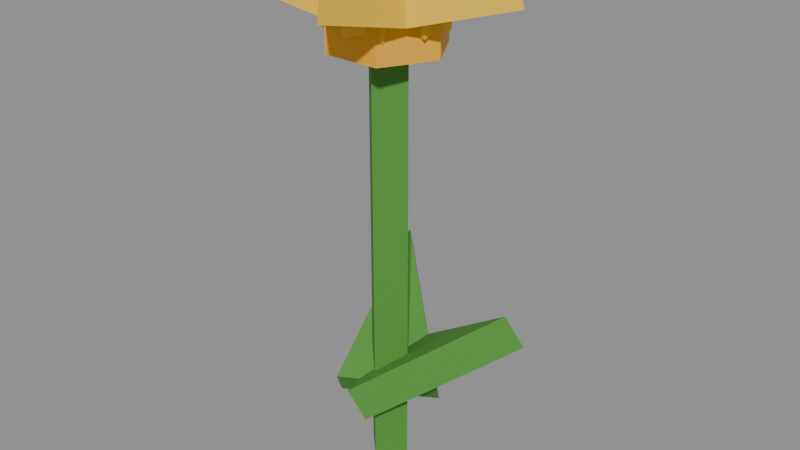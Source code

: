 # Source: flower_yellowA.blend  (saved by Blender 5.2.45; exported with 4.5.12 LTS)
import bpy
from mathutils import Matrix  # noqa: F401  (used for matrix-valued properties, if any)

bpy.ops.wm.read_factory_settings(use_empty=True)
scene = bpy.context.scene
scene.name = 'Scene'

# ---- collections
col_col_lowpoly = bpy.data.collections.new('COL_LowPoly'); scene.collection.children.link(col_col_lowpoly)

# ---- images (referenced by path relative to the original .blend; pixels are not part of the script)
import os
ASSET_DIR = os.environ.get("B2B_ASSET_DIR", "")  # directory of the original .blend (textures are referenced by path, not embedded)
HERE = os.path.dirname(os.path.abspath(__file__))  # packed textures are extracted next to this script under _unpacked/

def load_image(name, relpath, width, height, colorspace="sRGB"):
    """Load a texture the original file referenced (path relative to the .blend, or extracted next to this script)."""
    p = next((c for c in (os.path.join(HERE, relpath), os.path.join(ASSET_DIR, relpath)) if relpath and os.path.exists(c)), "")
    if p:
        img = bpy.data.images.load(p, check_existing=True)
        img.name = name
    else:  # same state as the original file: an image datablock whose file is absent (Cycles renders it pink)
        img = bpy.data.images.new(name, width, height)
        img.source = "FILE"
        img.filepath = "//" + (relpath or name)
    img.colorspace_settings.name = colorspace
    return img
img_flower_yellowa_basecolor = load_image('flower_yellowA_BaseColor', '_unpacked/flower_yellowA_BaseColor.08e64c2c.png', 128, 48, 'sRGB')
img_flower_yellowa_maskmap = load_image('flower_yellowA_MaskMap', '_unpacked/flower_yellowA_MaskMap.fb098898.png', 128, 48, 'Non-Color')

# ---- materials (node trees are filled in below, after node groups)
mat_m_flower_yellowa = bpy.data.materials.new('M_flower_yellowA')

# ---- material node trees
mat_m_flower_yellowa.use_nodes = True; mat_m_flower_yellowa.node_tree.nodes.clear()
_N = mat_m_flower_yellowa.node_tree.nodes; _L = mat_m_flower_yellowa.node_tree.links
n0 = _N.new('ShaderNodeBsdfPrincipled'); n0.name = 'Principled BSDF'; n0.location = (-200, 100)
n0.inputs[10].default_value = 0.005
n1 = _N.new('ShaderNodeOutputMaterial'); n1.name = 'Material Output'; n1.location = (200, 100)
n2 = _N.new('ShaderNodeTexImage'); n2.name = 'Image Texture'; n2.location = (0, 0)
n2.image = img_flower_yellowa_basecolor
n2.interpolation = 'Closest'
n3 = _N.new('ShaderNodeTexImage'); n3.name = 'Image Texture.001'; n3.location = (0, 0)
n3.image = img_flower_yellowa_maskmap
n3.interpolation = 'Closest'
n4 = _N.new('ShaderNodeSeparateColor'); n4.name = 'Separate Color'; n4.location = (0, 0)
n5 = _N.new('ShaderNodeMath'); n5.name = 'Math'; n5.location = (0, 0)
n5.operation = 'SUBTRACT'
n5.inputs[0].default_value = 1.0
_L.new(n0.outputs[0], n1.inputs[0])
_L.new(n2.outputs[0], n0.inputs[0])
_L.new(n3.outputs[0], n4.inputs[0])
_L.new(n4.outputs[0], n0.inputs[1])
_L.new(n3.outputs[1], n5.inputs[1])
_L.new(n5.outputs[0], n0.inputs[2])
n1.is_active_output = True

# ---- meshes
me_flower_yellowa = bpy.data.meshes.new('flower_yellowA')
me_flower_yellowa.from_pydata([(0.003388, 0.0, 0.0), (-0.004612, 0.008, 0.0), (-0.01261, 9.797e-19, 0.0), (-0.004612, -0.008, 0.0), (0.003388, 0.0, 0.15), (-0.004612, 0.008, 0.15), (-0.01261, 9.797e-19, 0.15), (-0.004612, -0.008, 0.15), (0.01539, 0.0, 0.15), (0.005388, 0.01732, 0.15), (-0.01461, 0.01732, 0.15), (-0.02461, 2.449e-18, 0.15), (-0.01461, -0.01732, 0.15), (0.005388, -0.01732, 0.15), (0.01539, 0.0, 0.165), (0.005388, 0.01732, 0.165), (-0.01461, 0.01732, 0.165), (-0.02461, 2.449e-18, 0.165), (-0.01461, -0.01732, 0.165), (0.005388, -0.01732, 0.165), (-0.004612, -0.02, 0.1575), (0.04368, -5.96e-10, 0.1704), (-0.004612, 0.02, 0.1575), (-0.007718, -0.02, 0.1691), (0.04058, 5.96e-10, 0.182), (-0.007718, 0.02, 0.1691), (0.01441, -0.00618, 0.1575), (0.01031, 0.04593, 0.1704), (-0.02363, 0.00618, 0.1575), (0.01345, -0.009134, 0.1691), (0.009353, 0.04298, 0.182), (-0.02459, 0.003227, 0.1691), (0.007144, 0.01618, 0.1575), (-0.04368, 0.02839, 0.1704), (-0.01637, -0.01618, 0.1575), (0.009656, 0.01435, 0.1691), (-0.04117, 0.02656, 0.182), (-0.01385, -0.01801, 0.1691), (-0.01637, 0.01618, 0.1575), (-0.04368, -0.02839, 0.1704), (0.007144, -0.01618, 0.1575), (-0.01385, 0.01801, 0.1691), (-0.04117, -0.02656, 0.182), (0.009656, -0.01435, 0.1691), (-0.02363, -0.00618, 0.1575), (0.01031, -0.04593, 0.1704), (0.01441, 0.00618, 0.1575), (-0.02459, -0.003227, 0.1691), (0.009353, -0.04298, 0.182), (0.01345, 0.009134, 0.1691), (0.01056, 0.008722, 0.0225), (-0.02911, 0.04261, 0.05691), (-0.01978, -0.008722, 0.0225), (0.01399, 0.002755, 0.03233), (-0.02568, 0.03664, 0.06674), (-0.01635, -0.01469, 0.03233), (-0.001053, -0.01713, 0.0225), (0.04351, 0.009995, 0.05691), (-0.008171, 0.01713, 0.0225), (-0.007792, -0.01853, 0.03233), (0.03677, 0.008595, 0.06674), (-0.01491, 0.01573, 0.03233)], [], [(0, 1, 5, 4), (1, 2, 6, 5), (2, 3, 7, 6), (3, 0, 4, 7), (3, 2, 1, 0), (4, 5, 6, 7), (8, 9, 15, 14), (9, 10, 16, 15), (10, 11, 17, 16), (11, 12, 18, 17), (12, 13, 19, 18), (13, 8, 14, 19), (13, 12, 11, 10, 9, 8), (14, 15, 16, 17, 18, 19), (20, 22, 21), (23, 24, 25), (20, 21, 24, 23), (21, 22, 25, 24), (22, 20, 23, 25), (26, 28, 27), (29, 30, 31), (26, 27, 30, 29), (27, 28, 31, 30), (28, 26, 29, 31), (32, 34, 33), (35, 36, 37), (32, 33, 36, 35), (33, 34, 37, 36), (34, 32, 35, 37), (38, 40, 39), (41, 42, 43), (38, 39, 42, 41), (39, 40, 43, 42), (40, 38, 41, 43), (44, 46, 45), (47, 48, 49), (44, 45, 48, 47), (45, 46, 49, 48), (46, 44, 47, 49), (50, 52, 51), (53, 54, 55), (50, 51, 54, 53), (51, 52, 55, 54), (52, 50, 53, 55), (56, 58, 57), (59, 60, 61), (56, 57, 60, 59), (57, 58, 61, 60), (58, 56, 59, 61)])
_uv = me_flower_yellowa.uv_layers.new(name='UVMap')
_uv.uv.foreach_set('vector', [0.4375, 0.8333, 0.4375, 0.8333, 0.4375, 0.8333, 0.4375, 0.8333, 0.4375, 0.8333, 0.4375, 0.8333, 0.4375, 0.8333, 0.4375, 0.8333, 0.4375, 0.8333, 0.4375, 0.8333, 0.4375, 0.8333, 0.4375, 0.8333, 0.4375, 0.8333, 0.4375, 0.8333, 0.4375, 0.8333, 0.4375, 0.8333, 0.4375, 0.8333, 0.4375, 0.8333, 0.4375, 0.8333, 0.4375, 0.8333, 0.4375, 0.8333, 0.4375, 0.8333, 0.4375, 0.8333, 0.4375, 0.8333, 0.1875, 0.5, 0.1875, 0.5, 0.1875, 0.5, 0.1875, 0.5, 0.1875, 0.5, 0.1875, 0.5, 0.1875, 0.5, 0.1875, 0.5, 0.1875, 0.5, 0.1875, 0.5, 0.1875, 0.5, 0.1875, 0.5, 0.1875, 0.5, 0.1875, 0.5, 0.1875, 0.5, 0.1875, 0.5, 0.1875, 0.5, 0.1875, 0.5, 0.1875, 0.5, 0.1875, 0.5, 0.1875, 0.5, 0.1875, 0.5, 0.1875, 0.5, 0.1875, 0.5, 0.1875, 0.5, 0.1875, 0.5, 0.1875, 0.5, 0.1875, 0.5, 0.1875, 0.5, 0.1875, 0.5, 0.1875, 0.5, 0.1875, 0.5, 0.1875, 0.5, 0.1875, 0.5, 0.1875, 0.5, 0.1875, 0.5, 0.9375, 0.8333, 0.9375, 0.8333, 0.9375, 0.8333, 0.9375, 0.8333, 0.9375, 0.8333, 0.9375, 0.8333, 0.9375, 0.8333, 0.9375, 0.8333, 0.9375, 0.8333, 0.9375, 0.8333, 0.9375, 0.8333, 0.9375, 0.8333, 0.9375, 0.8333, 0.9375, 0.8333, 0.9375, 0.8333, 0.9375, 0.8333, 0.9375, 0.8333, 0.9375, 0.8333, 0.9375, 0.8333, 0.9375, 0.8333, 0.9375, 0.8333, 0.9375, 0.8333, 0.9375, 0.8333, 0.9375, 0.8333, 0.9375, 0.8333, 0.9375, 0.8333, 0.9375, 0.8333, 0.9375, 0.8333, 0.9375, 0.8333, 0.9375, 0.8333, 0.9375, 0.8333, 0.9375, 0.8333, 0.9375, 0.8333, 0.9375, 0.8333, 0.9375, 0.8333, 0.9375, 0.8333, 0.9375, 0.8333, 0.9375, 0.8333, 0.9375, 0.8333, 0.9375, 0.8333, 0.9375, 0.8333, 0.9375, 0.8333, 0.9375, 0.8333, 0.9375, 0.8333, 0.9375, 0.8333, 0.9375, 0.8333, 0.9375, 0.8333, 0.9375, 0.8333, 0.9375, 0.8333, 0.9375, 0.8333, 0.9375, 0.8333, 0.9375, 0.8333, 0.9375, 0.8333, 0.9375, 0.8333, 0.9375, 0.8333, 0.9375, 0.8333, 0.9375, 0.8333, 0.9375, 0.8333, 0.9375, 0.8333, 0.9375, 0.8333, 0.9375, 0.8333, 0.9375, 0.8333, 0.9375, 0.8333, 0.9375, 0.8333, 0.9375, 0.8333, 0.9375, 0.8333, 0.9375, 0.8333, 0.9375, 0.8333, 0.9375, 0.8333, 0.9375, 0.8333, 0.9375, 0.8333, 0.9375, 0.8333, 0.9375, 0.8333, 0.9375, 0.8333, 0.9375, 0.8333, 0.9375, 0.8333, 0.9375, 0.8333, 0.9375, 0.8333, 0.9375, 0.8333, 0.9375, 0.8333, 0.9375, 0.8333, 0.9375, 0.8333, 0.9375, 0.8333, 0.9375, 0.8333, 0.9375, 0.8333, 0.9375, 0.8333, 0.9375, 0.8333, 0.9375, 0.8333, 0.9375, 0.8333, 0.9375, 0.8333, 0.4375, 0.8333, 0.4375, 0.8333, 0.4375, 0.8333, 0.4375, 0.8333, 0.4375, 0.8333, 0.4375, 0.8333, 0.4375, 0.8333, 0.4375, 0.8333, 0.4375, 0.8333, 0.4375, 0.8333, 0.4375, 0.8333, 0.4375, 0.8333, 0.4375, 0.8333, 0.4375, 0.8333, 0.4375, 0.8333, 0.4375, 0.8333, 0.4375, 0.8333, 0.4375, 0.8333, 0.4375, 0.8333, 0.4375, 0.8333, 0.4375, 0.8333, 0.4375, 0.8333, 0.4375, 0.8333, 0.4375, 0.8333, 0.4375, 0.8333, 0.4375, 0.8333, 0.4375, 0.8333, 0.4375, 0.8333, 0.4375, 0.8333, 0.4375, 0.8333, 0.4375, 0.8333, 0.4375, 0.8333, 0.4375, 0.8333, 0.4375, 0.8333, 0.4375, 0.8333, 0.4375, 0.8333])
me_flower_yellowa.materials.append(mat_m_flower_yellowa)
me_flower_yellowa.update()

# ---- objects
ob_flower_yellowa = bpy.data.objects.new('flower_yellowA', me_flower_yellowa)

# ---- transforms, parenting, visibility, modifiers, constraints
ob_flower_yellowa.location = (0.0, 0.0, 0.0)

# ---- collection membership
col_col_lowpoly.objects.link(ob_flower_yellowa)

# ---- scene / render settings (as saved in the file)
scene.frame_start = 1; scene.frame_end = 250; scene.frame_set(1)
scene.render.engine = 'BLENDER_EEVEE_NEXT'
scene.render.bake_bias = 0.0
scene.render.bake_samples = 0
scene.render.compositor_device = 'GPU'
scene.eevee.use_volume_custom_range = False
scene.eevee.fast_gi_thickness_near = 0.1
scene.eevee.fast_gi_thickness_far = 0.0
scene.eevee.ray_tracing_options.screen_trace_thickness = 0.1
bpy.context.view_layer.update()

# ---- added for rendering (the .blend has no active camera and no usable light): camera, sun + grey world if the file has none
cam_auto = bpy.data.cameras.new('AutoCamera')
cam_auto.lens = 50.0
cam_auto.sensor_width = 36.0
cam_auto.clip_end = 1000.0
ob_auto_camera = bpy.data.objects.new('AutoCamera', cam_auto)
scene.collection.objects.link(ob_auto_camera)
ob_auto_camera.location = (0.205242, -0.24629, 0.255209)
ob_auto_camera.rotation_euler = (1.09748, -7.21219e-08, 0.694738)
scene.camera = ob_auto_camera
light_auto_sun = bpy.data.lights.new('AutoSun', 'SUN')
light_auto_sun.energy = 3.0
light_auto_sun.angle = 0.0523599
ob_auto_sun = bpy.data.objects.new('AutoSun', light_auto_sun)
scene.collection.objects.link(ob_auto_sun)
ob_auto_sun.rotation_euler = (0.872665, 0.174533, 0.523599)
if scene.world is None:
    world_auto = bpy.data.worlds.new('AutoWorld')
    world_auto.color = (0.3, 0.3, 0.3)
    scene.world = world_auto
bpy.context.view_layer.update()
